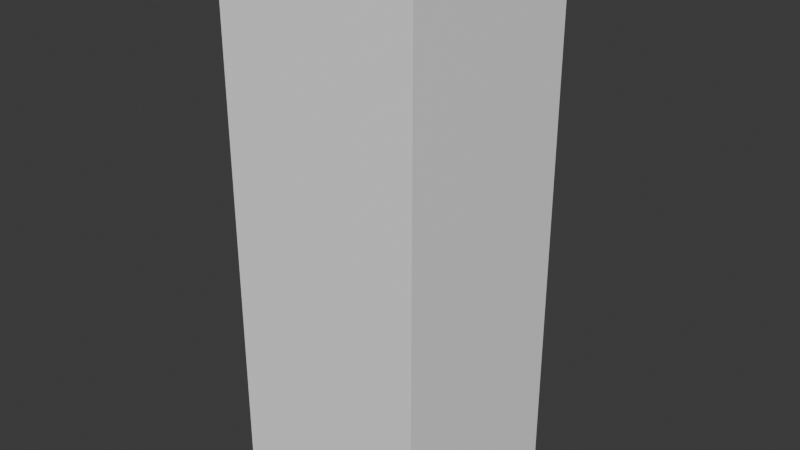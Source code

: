 # Source: ELD_GELADEIRA_DUPLEX_v01.blend  (saved by Blender 4.2.66; exported with 4.5.12 LTS)
import bpy
from mathutils import Matrix  # noqa: F401  (used for matrix-valued properties, if any)

bpy.ops.wm.read_factory_settings(use_empty=True)
scene = bpy.context.scene
scene.name = 'Scene'

# ---- collections
col_collection = bpy.data.collections.new('Collection'); scene.collection.children.link(col_collection)

# ---- materials (node trees are filled in below, after node groups)
mat_polyroom_pbr = bpy.data.materials.new('Polyroom_PBR')

# ---- material node trees
mat_polyroom_pbr.use_nodes = True; mat_polyroom_pbr.node_tree.nodes.clear()
_N = mat_polyroom_pbr.node_tree.nodes; _L = mat_polyroom_pbr.node_tree.links
n0 = _N.new('ShaderNodeOutputMaterial'); n0.name = 'Material Output'; n0.location = (300, 0)
n1 = _N.new('ShaderNodeBsdfPrincipled'); n1.name = 'Principled BSDF'; n1.location = (0, 0)
n1.inputs[2].default_value = 0.8
n2 = _N.new('ShaderNodeVertexColor'); n2.name = 'Color Attribute'; n2.location = (-300, 0)
n2.layer_name = 'Color'
_L.new(n2.outputs[0], n1.inputs[0])
_L.new(n1.outputs[0], n0.inputs[0])
n0.is_active_output = True

# ---- world
world_world = bpy.data.worlds.new('World'); scene.world = world_world
world_world.use_nodes = True; world_world.node_tree.nodes.clear()
_N = world_world.node_tree.nodes; _L = world_world.node_tree.links
n0 = _N.new('ShaderNodeOutputWorld'); n0.name = 'World Output'; n0.location = (300, 300)
n1 = _N.new('ShaderNodeBackground'); n1.name = 'Background'; n1.location = (10, 300)
n1.inputs[0].default_value = (0.05088, 0.05088, 0.05088, 1.0)
_L.new(n1.outputs[0], n0.inputs[0])
n0.is_active_output = True
world_world.color = (0.05088, 0.05088, 0.05088)
world_world.sun_shadow_jitter_overblur = 0.0

# ---- meshes
me_eld_geladeira_duplex_v01 = bpy.data.meshes.new('ELD_GELADEIRA_DUPLEX_v01')
me_eld_geladeira_duplex_v01.from_pydata([(-0.35, -0.3705, 0.0), (-0.35, -0.3705, 1.9), (-0.35, 0.3295, 0.0), (-0.35, 0.3295, 1.9), (0.35, -0.3705, 0.0), (0.35, -0.3705, 1.9), (0.35, 0.3295, 0.0), (0.35, 0.3295, 1.9), (-0.315, 0.3255, 1.02), (-0.315, 0.3255, 1.82), (-0.315, 0.3455, 1.02), (-0.315, 0.3455, 1.82), (-0.015, 0.3255, 1.02), (-0.015, 0.3255, 1.82), (-0.015, 0.3455, 1.02), (-0.015, 0.3455, 1.82), (0.015, 0.3255, 1.02), (0.015, 0.3255, 1.82), (0.015, 0.3455, 1.02), (0.015, 0.3455, 1.82), (0.315, 0.3255, 1.02), (0.315, 0.3255, 1.82), (0.315, 0.3455, 1.02), (0.315, 0.3455, 1.82), (-0.315, 0.3255, 0.12), (-0.315, 0.3255, 0.98), (-0.315, 0.3455, 0.12), (-0.315, 0.3455, 0.98), (-0.015, 0.3255, 0.12), (-0.015, 0.3255, 0.98), (-0.015, 0.3455, 0.12), (-0.015, 0.3455, 0.98), (0.015, 0.3255, 0.12), (0.015, 0.3255, 0.98), (0.015, 0.3455, 0.12), (0.015, 0.3455, 0.98), (0.315, 0.3255, 0.12), (0.315, 0.3255, 0.98), (0.315, 0.3455, 0.12), (0.315, 0.3455, 0.98), (-0.32, 0.334, 0.965), (-0.32, 0.334, 0.995), (-0.32, 0.349, 0.965), (-0.32, 0.349, 0.995), (0.32, 0.334, 0.965), (0.32, 0.334, 0.995), (0.32, 0.349, 0.965), (0.32, 0.349, 0.995), (-0.06, 0.3705, 1.09), (-0.06, 0.3705, 1.51), (-0.04869, 0.3658, 1.09), (-0.04869, 0.3658, 1.51), (-0.044, 0.3545, 1.09), (-0.044, 0.3545, 1.51), (-0.04869, 0.3432, 1.09), (-0.04869, 0.3432, 1.51), (-0.06, 0.3385, 1.09), (-0.06, 0.3385, 1.51), (-0.07131, 0.3432, 1.09), (-0.07131, 0.3432, 1.51), (-0.076, 0.3545, 1.09), (-0.076, 0.3545, 1.51), (-0.07131, 0.3658, 1.09), (-0.07131, 0.3658, 1.51), (0.06, 0.3705, 1.09), (0.06, 0.3705, 1.51), (0.07131, 0.3658, 1.09), (0.07131, 0.3658, 1.51), (0.076, 0.3545, 1.09), (0.076, 0.3545, 1.51), (0.07131, 0.3432, 1.09), (0.07131, 0.3432, 1.51), (0.06, 0.3385, 1.09), (0.06, 0.3385, 1.51), (0.04869, 0.3432, 1.09), (0.04869, 0.3432, 1.51), (0.044, 0.3545, 1.09), (0.044, 0.3545, 1.51), (0.04869, 0.3658, 1.09), (0.04869, 0.3658, 1.51), (-0.06, 0.3705, 0.42), (-0.06, 0.3705, 0.78), (-0.04869, 0.3658, 0.42), (-0.04869, 0.3658, 0.78), (-0.044, 0.3545, 0.42), (-0.044, 0.3545, 0.78), (-0.04869, 0.3432, 0.42), (-0.04869, 0.3432, 0.78), (-0.06, 0.3385, 0.42), (-0.06, 0.3385, 0.78), (-0.07131, 0.3432, 0.42), (-0.07131, 0.3432, 0.78), (-0.076, 0.3545, 0.42), (-0.076, 0.3545, 0.78), (-0.07131, 0.3658, 0.42), (-0.07131, 0.3658, 0.78), (0.06, 0.3705, 0.42), (0.06, 0.3705, 0.78), (0.07131, 0.3658, 0.42), (0.07131, 0.3658, 0.78), (0.076, 0.3545, 0.42), (0.076, 0.3545, 0.78), (0.07131, 0.3432, 0.42), (0.07131, 0.3432, 0.78), (0.06, 0.3385, 0.42), (0.06, 0.3385, 0.78), (0.04869, 0.3432, 0.42), (0.04869, 0.3432, 0.78), (0.044, 0.3545, 0.42), (0.044, 0.3545, 0.78), (0.04869, 0.3658, 0.42), (0.04869, 0.3658, 0.78)], [], [(0, 1, 3, 2), (2, 3, 7, 6), (6, 7, 5, 4), (4, 5, 1, 0), (2, 6, 4, 0), (7, 3, 1, 5), (8, 9, 11, 10), (10, 11, 15, 14), (14, 15, 13, 12), (12, 13, 9, 8), (10, 14, 12, 8), (15, 11, 9, 13), (16, 17, 19, 18), (18, 19, 23, 22), (22, 23, 21, 20), (20, 21, 17, 16), (18, 22, 20, 16), (23, 19, 17, 21), (24, 25, 27, 26), (26, 27, 31, 30), (30, 31, 29, 28), (28, 29, 25, 24), (26, 30, 28, 24), (31, 27, 25, 29), (32, 33, 35, 34), (34, 35, 39, 38), (38, 39, 37, 36), (36, 37, 33, 32), (34, 38, 36, 32), (39, 35, 33, 37), (40, 41, 43, 42), (42, 43, 47, 46), (46, 47, 45, 44), (44, 45, 41, 40), (42, 46, 44, 40), (47, 43, 41, 45), (48, 49, 51, 50), (50, 51, 53, 52), (52, 53, 55, 54), (54, 55, 57, 56), (56, 57, 59, 58), (58, 59, 61, 60), (51, 49, 63, 61, 59, 57, 55, 53), (60, 61, 63, 62), (62, 63, 49, 48), (48, 50, 52, 54, 56, 58, 60, 62), (64, 65, 67, 66), (66, 67, 69, 68), (68, 69, 71, 70), (70, 71, 73, 72), (72, 73, 75, 74), (74, 75, 77, 76), (67, 65, 79, 77, 75, 73, 71, 69), (76, 77, 79, 78), (78, 79, 65, 64), (64, 66, 68, 70, 72, 74, 76, 78), (80, 81, 83, 82), (82, 83, 85, 84), (84, 85, 87, 86), (86, 87, 89, 88), (88, 89, 91, 90), (90, 91, 93, 92), (83, 81, 95, 93, 91, 89, 87, 85), (92, 93, 95, 94), (94, 95, 81, 80), (80, 82, 84, 86, 88, 90, 92, 94), (96, 97, 99, 98), (98, 99, 101, 100), (100, 101, 103, 102), (102, 103, 105, 104), (104, 105, 107, 106), (106, 107, 109, 108), (99, 97, 111, 109, 107, 105, 103, 101), (108, 109, 111, 110), (110, 111, 97, 96), (96, 98, 100, 102, 104, 106, 108, 110)])
_uv = me_eld_geladeira_duplex_v01.uv_layers.new(name='UVMap')
_uv.uv.foreach_set('vector', [0.007799, 0.5405, 0.007799, 0.007799, 0.204, 0.007799, 0.204, 0.5405, 0.2196, 0.5405, 0.2196, 0.007799, 0.4159, 0.007799, 0.4159, 0.5405, 0.4315, 0.5405, 0.4315, 0.007799, 0.6277, 0.007799, 0.6277, 0.5405, 0.6433, 0.5405, 0.6433, 0.007799, 0.8396, 0.007799, 0.8396, 0.5405, 0.204, 0.5561, 0.204, 0.7523, 0.007799, 0.7523, 0.007799, 0.5561, 0.4159, 0.5561, 0.4159, 0.7523, 0.2196, 0.7523, 0.2196, 0.5561, 0.9724, 0.7804, 0.9724, 0.5561, 0.978, 0.5561, 0.978, 0.7804, 0.8303, 0.7804, 0.8303, 0.5561, 0.9144, 0.5561, 0.9144, 0.7804, 0.9761, 0.2321, 0.9761, 0.007799, 0.9817, 0.007799, 0.9817, 0.2321, 0.8552, 0.2321, 0.8552, 0.007799, 0.9393, 0.007799, 0.9393, 0.2321, 0.5877, 0.8128, 0.5877, 0.8969, 0.5821, 0.8969, 0.5821, 0.8128, 0.5029, 0.8128, 0.5029, 0.8969, 0.4973, 0.8969, 0.4973, 0.8128, 0.9761, 0.472, 0.9761, 0.2477, 0.9817, 0.2477, 0.9817, 0.472, 0.8552, 0.472, 0.8552, 0.2477, 0.9393, 0.2477, 0.9393, 0.472, 0.1075, 0.9922, 0.1075, 0.7679, 0.1131, 0.7679, 0.1131, 0.9922, 0.007799, 0.9922, 0.007799, 0.7679, 0.09191, 0.7679, 0.09191, 0.9922, 0.5241, 0.8128, 0.5241, 0.8969, 0.5185, 0.8969, 0.5185, 0.8128, 0.6089, 0.8128, 0.6089, 0.8969, 0.6033, 0.8969, 0.6033, 0.8128, 0.93, 0.7972, 0.93, 0.5561, 0.9356, 0.5561, 0.9356, 0.7972, 0.4315, 0.7972, 0.4315, 0.5561, 0.5156, 0.5561, 0.5156, 0.7972, 0.9512, 0.7972, 0.9512, 0.5561, 0.9568, 0.5561, 0.9568, 0.7972, 0.5312, 0.7972, 0.5312, 0.5561, 0.6153, 0.5561, 0.6153, 0.7972, 0.6301, 0.8128, 0.6301, 0.8969, 0.6245, 0.8969, 0.6245, 0.8128, 0.5453, 0.8128, 0.5453, 0.8969, 0.5397, 0.8969, 0.5397, 0.8128, 0.9549, 0.2489, 0.9549, 0.007799, 0.9605, 0.007799, 0.9605, 0.2489, 0.6309, 0.7972, 0.6309, 0.5561, 0.715, 0.5561, 0.715, 0.7972, 0.9549, 0.5056, 0.9549, 0.2645, 0.9605, 0.2645, 0.9605, 0.5056, 0.7306, 0.7972, 0.7306, 0.5561, 0.8147, 0.5561, 0.8147, 0.7972, 0.5665, 0.8128, 0.5665, 0.8969, 0.5609, 0.8969, 0.5609, 0.8128, 0.6514, 0.8128, 0.6514, 0.8969, 0.6457, 0.8969, 0.6457, 0.8128, 0.8103, 0.8212, 0.8103, 0.8128, 0.8145, 0.8128, 0.8145, 0.8212, 0.1371, 0.9473, 0.1287, 0.9473, 0.1287, 0.7679, 0.1371, 0.7679, 0.7147, 0.8451, 0.7147, 0.8367, 0.7189, 0.8367, 0.7189, 0.8451, 0.1611, 0.9473, 0.1527, 0.9473, 0.1527, 0.7679, 0.1611, 0.7679, 0.1809, 0.7679, 0.1809, 0.9473, 0.1767, 0.9473, 0.1767, 0.7679, 0.2007, 0.7679, 0.2007, 0.9473, 0.1965, 0.9473, 0.1965, 0.7679, 0.3073, 0.8857, 0.3073, 0.7679, 0.3104, 0.7679, 0.3104, 0.8857, 0.2163, 0.8857, 0.2163, 0.7679, 0.2195, 0.7679, 0.2195, 0.8857, 0.2195, 0.8857, 0.2195, 0.7679, 0.2227, 0.7679, 0.2227, 0.8857, 0.326, 0.8857, 0.326, 0.7679, 0.3292, 0.7679, 0.3292, 0.8857, 0.3292, 0.8857, 0.3292, 0.7679, 0.3324, 0.7679, 0.3324, 0.8857, 0.2383, 0.8857, 0.2383, 0.7679, 0.2414, 0.7679, 0.2414, 0.8857, 0.7684, 0.8211, 0.7649, 0.8211, 0.7625, 0.8186, 0.7625, 0.8152, 0.7649, 0.8128, 0.7684, 0.8128, 0.7708, 0.8152, 0.7708, 0.8186, 0.2414, 0.8857, 0.2414, 0.7679, 0.2446, 0.7679, 0.2446, 0.8857, 0.3041, 0.8857, 0.3041, 0.7679, 0.3073, 0.7679, 0.3073, 0.8857, 0.6728, 0.8211, 0.6694, 0.8211, 0.6669, 0.8186, 0.6669, 0.8152, 0.6694, 0.8128, 0.6728, 0.8128, 0.6752, 0.8152, 0.6752, 0.8186, 0.3511, 0.8857, 0.3511, 0.7679, 0.3543, 0.7679, 0.3543, 0.8857, 0.2602, 0.8857, 0.2602, 0.7679, 0.2634, 0.7679, 0.2634, 0.8857, 0.2634, 0.8857, 0.2634, 0.7679, 0.2666, 0.7679, 0.2666, 0.8857, 0.3699, 0.8857, 0.3699, 0.7679, 0.3731, 0.7679, 0.3731, 0.8857, 0.3731, 0.8857, 0.3731, 0.7679, 0.3763, 0.7679, 0.3763, 0.8857, 0.2822, 0.8857, 0.2822, 0.7679, 0.2853, 0.7679, 0.2853, 0.8857, 0.6991, 0.8186, 0.6967, 0.8211, 0.6933, 0.8211, 0.6908, 0.8186, 0.6908, 0.8152, 0.6933, 0.8128, 0.6967, 0.8128, 0.6991, 0.8152, 0.2853, 0.8857, 0.2853, 0.7679, 0.2885, 0.7679, 0.2885, 0.8857, 0.348, 0.8857, 0.348, 0.7679, 0.3511, 0.7679, 0.3511, 0.8857, 0.7888, 0.8211, 0.7864, 0.8186, 0.7864, 0.8152, 0.7888, 0.8128, 0.7922, 0.8128, 0.7947, 0.8152, 0.7947, 0.8186, 0.7922, 0.8211, 0.8993, 0.8969, 0.8993, 0.796, 0.9025, 0.796, 0.9025, 0.8969, 0.3919, 0.8688, 0.3919, 0.7679, 0.395, 0.7679, 0.395, 0.8688, 0.395, 0.8688, 0.395, 0.7679, 0.3982, 0.7679, 0.3982, 0.8688, 0.4315, 0.9137, 0.4315, 0.8128, 0.4347, 0.8128, 0.4347, 0.9137, 0.4347, 0.9137, 0.4347, 0.8128, 0.4378, 0.8128, 0.4378, 0.9137, 0.8303, 0.8969, 0.8303, 0.796, 0.8335, 0.796, 0.8335, 0.8969, 0.6728, 0.8449, 0.6694, 0.8449, 0.6669, 0.8425, 0.6669, 0.8391, 0.6694, 0.8367, 0.6728, 0.8367, 0.6752, 0.8391, 0.6752, 0.8425, 0.8335, 0.8969, 0.8335, 0.796, 0.8367, 0.796, 0.8367, 0.8969, 0.8961, 0.8969, 0.8961, 0.796, 0.8993, 0.796, 0.8993, 0.8969, 0.7206, 0.8211, 0.7171, 0.8211, 0.7147, 0.8186, 0.7147, 0.8152, 0.7171, 0.8128, 0.7206, 0.8128, 0.723, 0.8152, 0.723, 0.8186, 0.4566, 0.9137, 0.4566, 0.8128, 0.4598, 0.8128, 0.4598, 0.9137, 0.8522, 0.8969, 0.8522, 0.796, 0.8554, 0.796, 0.8554, 0.8969, 0.8554, 0.8969, 0.8554, 0.796, 0.8586, 0.796, 0.8586, 0.8969, 0.4754, 0.9137, 0.4754, 0.8128, 0.4785, 0.8128, 0.4785, 0.9137, 0.4785, 0.9137, 0.4785, 0.8128, 0.4817, 0.8128, 0.4817, 0.9137, 0.8742, 0.8969, 0.8742, 0.796, 0.8774, 0.796, 0.8774, 0.8969, 0.7469, 0.8186, 0.7445, 0.8211, 0.741, 0.8211, 0.7386, 0.8186, 0.7386, 0.8152, 0.741, 0.8128, 0.7445, 0.8128, 0.7469, 0.8152, 0.8774, 0.8969, 0.8774, 0.796, 0.8805, 0.796, 0.8805, 0.8969, 0.4534, 0.9137, 0.4534, 0.8128, 0.4566, 0.8128, 0.4566, 0.9137, 0.6933, 0.8449, 0.6908, 0.8425, 0.6908, 0.8391, 0.6933, 0.8367, 0.6967, 0.8367, 0.6991, 0.8391, 0.6991, 0.8425, 0.6967, 0.8449])
_ca = me_eld_geladeira_duplex_v01.color_attributes.new('Color', 'FLOAT_COLOR', 'POINT')
_ca.data.foreach_set('color', [0.92, 0.92, 0.93, 1.0, 0.92, 0.92, 0.93, 1.0, 0.92, 0.92, 0.93, 1.0, 0.92, 0.92, 0.93, 1.0, 0.92, 0.92, 0.93, 1.0, 0.92, 0.92, 0.93, 1.0, 0.92, 0.92, 0.93, 1.0, 0.92, 0.92, 0.93, 1.0, 0.78, 0.79, 0.82, 1.0, 0.78, 0.79, 0.82, 1.0, 0.78, 0.79, 0.82, 1.0, 0.78, 0.79, 0.82, 1.0, 0.78, 0.79, 0.82, 1.0, 0.78, 0.79, 0.82, 1.0, 0.78, 0.79, 0.82, 1.0, 0.78, 0.79, 0.82, 1.0, 0.78, 0.79, 0.82, 1.0, 0.78, 0.79, 0.82, 1.0, 0.78, 0.79, 0.82, 1.0, 0.78, 0.79, 0.82, 1.0, 0.78, 0.79, 0.82, 1.0, 0.78, 0.79, 0.82, 1.0, 0.78, 0.79, 0.82, 1.0, 0.78, 0.79, 0.82, 1.0, 0.78, 0.79, 0.82, 1.0, 0.78, 0.79, 0.82, 1.0, 0.78, 0.79, 0.82, 1.0, 0.78, 0.79, 0.82, 1.0, 0.78, 0.79, 0.82, 1.0, 0.78, 0.79, 0.82, 1.0, 0.78, 0.79, 0.82, 1.0, 0.78, 0.79, 0.82, 1.0, 0.78, 0.79, 0.82, 1.0, 0.78, 0.79, 0.82, 1.0, 0.78, 0.79, 0.82, 1.0, 0.78, 0.79, 0.82, 1.0, 0.78, 0.79, 0.82, 1.0, 0.78, 0.79, 0.82, 1.0, 0.78, 0.79, 0.82, 1.0, 0.78, 0.79, 0.82, 1.0, 0.25, 0.26, 0.28, 1.0, 0.25, 0.26, 0.28, 1.0, 0.25, 0.26, 0.28, 1.0, 0.25, 0.26, 0.28, 1.0, 0.25, 0.26, 0.28, 1.0, 0.25, 0.26, 0.28, 1.0, 0.25, 0.26, 0.28, 1.0, 0.25, 0.26, 0.28, 1.0, 0.62, 0.64, 0.67, 1.0, 0.62, 0.64, 0.67, 1.0, 0.62, 0.64, 0.67, 1.0, 0.62, 0.64, 0.67, 1.0, 0.62, 0.64, 0.67, 1.0, 0.62, 0.64, 0.67, 1.0, 0.62, 0.64, 0.67, 1.0, 0.62, 0.64, 0.67, 1.0, 0.62, 0.64, 0.67, 1.0, 0.62, 0.64, 0.67, 1.0, 0.62, 0.64, 0.67, 1.0, 0.62, 0.64, 0.67, 1.0, 0.62, 0.64, 0.67, 1.0, 0.62, 0.64, 0.67, 1.0, 0.62, 0.64, 0.67, 1.0, 0.62, 0.64, 0.67, 1.0, 0.62, 0.64, 0.67, 1.0, 0.62, 0.64, 0.67, 1.0, 0.62, 0.64, 0.67, 1.0, 0.62, 0.64, 0.67, 1.0, 0.62, 0.64, 0.67, 1.0, 0.62, 0.64, 0.67, 1.0, 0.62, 0.64, 0.67, 1.0, 0.62, 0.64, 0.67, 1.0, 0.62, 0.64, 0.67, 1.0, 0.62, 0.64, 0.67, 1.0, 0.62, 0.64, 0.67, 1.0, 0.62, 0.64, 0.67, 1.0, 0.62, 0.64, 0.67, 1.0, 0.62, 0.64, 0.67, 1.0, 0.62, 0.64, 0.67, 1.0, 0.62, 0.64, 0.67, 1.0, 0.62, 0.64, 0.67, 1.0, 0.62, 0.64, 0.67, 1.0, 0.62, 0.64, 0.67, 1.0, 0.62, 0.64, 0.67, 1.0, 0.62, 0.64, 0.67, 1.0, 0.62, 0.64, 0.67, 1.0, 0.62, 0.64, 0.67, 1.0, 0.62, 0.64, 0.67, 1.0, 0.62, 0.64, 0.67, 1.0, 0.62, 0.64, 0.67, 1.0, 0.62, 0.64, 0.67, 1.0, 0.62, 0.64, 0.67, 1.0, 0.62, 0.64, 0.67, 1.0, 0.62, 0.64, 0.67, 1.0, 0.62, 0.64, 0.67, 1.0, 0.62, 0.64, 0.67, 1.0, 0.62, 0.64, 0.67, 1.0, 0.62, 0.64, 0.67, 1.0, 0.62, 0.64, 0.67, 1.0, 0.62, 0.64, 0.67, 1.0, 0.62, 0.64, 0.67, 1.0, 0.62, 0.64, 0.67, 1.0, 0.62, 0.64, 0.67, 1.0, 0.62, 0.64, 0.67, 1.0, 0.62, 0.64, 0.67, 1.0, 0.62, 0.64, 0.67, 1.0, 0.62, 0.64, 0.67, 1.0, 0.62, 0.64, 0.67, 1.0, 0.62, 0.64, 0.67, 1.0, 0.62, 0.64, 0.67, 1.0, 0.62, 0.64, 0.67, 1.0, 0.62, 0.64, 0.67, 1.0])
me_eld_geladeira_duplex_v01.materials.append(mat_polyroom_pbr)
me_eld_geladeira_duplex_v01.update()

# ---- objects
ob_eld_geladeira_duplex_v01 = bpy.data.objects.new('ELD_GELADEIRA_DUPLEX_v01', me_eld_geladeira_duplex_v01)

# ---- transforms, parenting, visibility, modifiers, constraints
ob_eld_geladeira_duplex_v01.location = (0.0, 0.0, 0.0)

# ---- collection membership
col_collection.objects.link(ob_eld_geladeira_duplex_v01)

# ---- scene / render settings (as saved in the file)
scene.frame_start = 1; scene.frame_end = 250; scene.frame_set(1)
scene.render.engine = 'BLENDER_EEVEE_NEXT'
bpy.context.view_layer.update()

# ---- added for rendering (the .blend has no active camera and no usable light): camera, sun
cam_auto = bpy.data.cameras.new('AutoCamera')
cam_auto.lens = 50.0
cam_auto.sensor_width = 36.0
cam_auto.clip_end = 1000.0
ob_auto_camera = bpy.data.objects.new('AutoCamera', cam_auto)
scene.collection.objects.link(ob_auto_camera)
ob_auto_camera.location = (1.99494, -2.39393, 2.54596)
ob_auto_camera.rotation_euler = (1.09748, -7.21219e-08, 0.694738)
scene.camera = ob_auto_camera
light_auto_sun = bpy.data.lights.new('AutoSun', 'SUN')
light_auto_sun.energy = 3.0
light_auto_sun.angle = 0.0523599
ob_auto_sun = bpy.data.objects.new('AutoSun', light_auto_sun)
scene.collection.objects.link(ob_auto_sun)
ob_auto_sun.rotation_euler = (0.872665, 0.174533, 0.523599)
bpy.context.view_layer.update()
